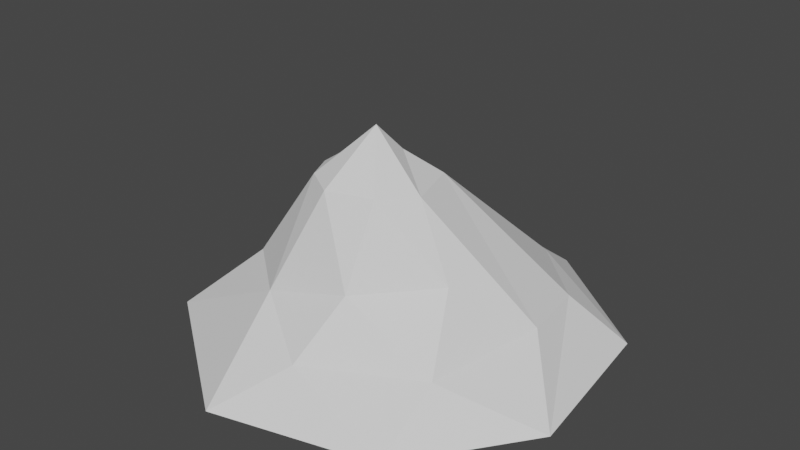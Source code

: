 # Source: ChocolateChips.blend  (saved by Blender 2.92.15; exported with 4.5.12 LTS)
import bpy
from mathutils import Matrix  # noqa: F401  (used for matrix-valued properties, if any)

bpy.ops.wm.read_factory_settings(use_empty=True)
scene = bpy.context.scene
scene.name = 'Scene'

# ---- collections
col_collection = bpy.data.collections.new('Collection'); scene.collection.children.link(col_collection)

# ---- world
world_world = bpy.data.worlds.new('World'); scene.world = world_world
world_world.use_nodes = True; world_world.node_tree.nodes.clear()
_N = world_world.node_tree.nodes; _L = world_world.node_tree.links
n0 = _N.new('ShaderNodeOutputWorld'); n0.name = 'World Output'; n0.location = (300, 300)
n1 = _N.new('ShaderNodeBackground'); n1.name = 'Background'; n1.location = (10, 300)
n1.inputs[0].default_value = (0.05088, 0.05088, 0.05088, 1.0)
_L.new(n1.outputs[0], n0.inputs[0])
n0.is_active_output = True
world_world.color = (0.05088, 0.05088, 0.05088)
world_world.use_sun_shadow = False
world_world.sun_shadow_jitter_overblur = 0.0

# ---- meshes
me_cylinder = bpy.data.meshes.new('Cylinder')
me_cylinder.from_pydata([(0.1105, 0.4051, 0.1722), (0.3646, 0.2083, 0.1722), (0.4051, -0.1105, 0.1722), (0.2393, -0.3396, 0.1721), (1.105e-07, -0.06324, 0.5914), (-0.07053, -0.4198, 0.1722), (-0.3646, -0.2083, 0.1722), (-0.395, 0.1636, 0.1724), (0.1374, 0.2757, 0.2608), (0.07659, 0.02523, 0.4943), (0.2652, 0.1564, 0.261), (0.1109, -0.08051, 0.4964), (0.2924, 0.01126, 0.2725), (0.1909, -0.1058, 0.3659), (0.06886, -0.1489, 0.5046), (0.2381, -0.2069, 0.2535), (0.0654, -0.2202, 0.3548), (0.03091, -0.3138, 0.2525), (-0.01788, -0.1751, 0.5036), (-0.09765, -0.2351, 0.3115), (-0.07651, -0.1377, 0.5053), (-0.2199, -0.1342, 0.3082), (-0.04866, -0.04618, 0.542), (-0.1132, -0.07197, 0.4962), (-0.2845, -0.009258, 0.2791), (-0.2801, 0.1521, 0.2459), (-0.1117, 0.01917, 0.4721), (-0.03773, 0.06518, 0.4785), (-0.1879, 0.3548, 0.1733), (0.02715, -0.02584, 0.5421), (-0.008991, 0.3024, 0.2692)], [], [(4, 11, 29), (4, 14, 11), (4, 18, 14), (18, 4, 20), (20, 4, 22), (22, 4, 29), (30, 0, 28), (28, 27, 30), (26, 27, 28), (26, 22, 27), (25, 26, 28), (23, 22, 26), (26, 25, 24), (24, 23, 26), (21, 23, 24), (20, 22, 23), (16, 18, 19), (17, 5, 3), (15, 16, 17), (14, 16, 13), (15, 3, 2), (12, 13, 15), (11, 13, 12), (29, 11, 9), (9, 8, 30), (29, 9, 27), (1, 2, 3, 5, 6, 7, 28, 0), (7, 6, 21, 24), (27, 22, 29), (25, 28, 7), (24, 25, 7), (6, 5, 19, 21), (21, 20, 23), (20, 21, 19, 18), (2, 1, 10, 12), (5, 17, 19), (16, 19, 17), (14, 18, 16), (15, 17, 3), (15, 13, 16), (11, 14, 13), (12, 15, 2), (12, 10, 9, 11), (1, 0, 8, 10), (8, 9, 10), (30, 8, 0), (27, 9, 30)])
_uv = me_cylinder.uv_layers.new(name='UVMap')
_uv.uv.foreach_set('vector', [0.7133, 1.0, 0.7288, 0.8183, 0.9174, 0.9472, 0.7133, 1.0, 0.6093, 0.8298, 0.7288, 0.8183, 0.7133, 1.0, 0.4853, 0.8221, 0.6093, 0.8298, 0.4853, 0.8221, 0.7133, 1.0, 0.3615, 0.8334, 0.3615, 0.8334, 0.4686, 1.0, 0.1657, 0.9487, 0.1657, 0.9487, 0.4686, 1.0, 0.01633, 0.9462, 0.02077, 0.5619, 0.0, 0.5, 0.06577, 0.5051, 0.06577, 0.5051, 0.05101, 0.7756, 0.02077, 0.5619, 0.1531, 0.774, 0.05101, 0.7756, 0.06577, 0.5051, 0.1531, 0.774, 0.1657, 0.9487, 0.05101, 0.7756, 0.174, 0.5492, 0.1531, 0.774, 0.06577, 0.5051, 0.2607, 0.8037, 0.1657, 0.9487, 0.1531, 0.774, 0.1531, 0.774, 0.174, 0.5492, 0.2438, 0.5797, 0.2438, 0.5797, 0.2607, 0.8037, 0.1531, 0.774, 0.3351, 0.5995, 0.2607, 0.8037, 0.2438, 0.5797, 0.3615, 0.8334, 0.1657, 0.9487, 0.2607, 0.8037, 0.5465, 0.6414, 0.4853, 0.8221, 0.4304, 0.6064, 0.5156, 0.55, 0.4734, 0.5, 0.5977, 0.5, 0.6365, 0.55, 0.5465, 0.6414, 0.5156, 0.55, 0.6093, 0.8298, 0.5465, 0.6414, 0.6737, 0.6446, 0.6365, 0.55, 0.5977, 0.5, 0.7077, 0.5, 0.7413, 0.5739, 0.6737, 0.6446, 0.6365, 0.55, 0.7288, 0.8183, 0.6737, 0.6446, 0.7413, 0.5739, 0.9174, 0.9472, 0.7288, 0.8183, 0.8915, 0.7801, 0.8915, 0.7801, 0.9222, 0.5605, 0.9839, 0.5616, 0.9174, 0.9472, 0.8915, 0.7801, 1.0, 0.7708, 0.9534, 0.3663, 0.9761, 0.1885, 0.8864, 0.05641, 0.7118, 0.02244, 0.5466, 0.1337, 0.5374, 0.3385, 0.6592, 0.4688, 0.8115, 0.4761, 0.1872, 0.5, 0.3327, 0.5, 0.3351, 0.5995, 0.2438, 0.5797, 0.05101, 0.7756, 0.1657, 0.9487, 0.01633, 0.9462, 0.174, 0.5492, 0.06577, 0.5051, 0.1872, 0.5, 0.2438, 0.5797, 0.174, 0.5492, 0.1872, 0.5, 0.3327, 0.5, 0.4734, 0.5, 0.4304, 0.6064, 0.3351, 0.5995, 0.3351, 0.5995, 0.3615, 0.8334, 0.2607, 0.8037, 0.3615, 0.8334, 0.3351, 0.5995, 0.4304, 0.6064, 0.4853, 0.8221, 0.7077, 0.5, 0.8327, 0.5, 0.8308, 0.5495, 0.7413, 0.5739, 0.4734, 0.5, 0.5156, 0.55, 0.4304, 0.6064, 0.5465, 0.6414, 0.4304, 0.6064, 0.5156, 0.55, 0.6093, 0.8298, 0.4853, 0.8221, 0.5465, 0.6414, 0.6365, 0.55, 0.5156, 0.55, 0.5977, 0.5, 0.6365, 0.55, 0.6737, 0.6446, 0.5465, 0.6414, 0.7288, 0.8183, 0.6093, 0.8298, 0.6737, 0.6446, 0.7413, 0.5739, 0.6365, 0.55, 0.7077, 0.5, 0.7413, 0.5739, 0.8308, 0.5495, 0.8915, 0.7801, 0.7288, 0.8183, 0.8327, 0.5, 0.9577, 0.5, 0.9222, 0.5605, 0.8308, 0.5495, 0.9222, 0.5605, 0.8915, 0.7801, 0.8308, 0.5495, 0.9839, 0.5616, 0.9222, 0.5605, 0.9577, 0.5, 1.0, 0.7708, 0.8915, 0.7801, 0.9839, 0.5616])
me_cylinder.use_remesh_fix_poles = True
me_cylinder.use_remesh_preserve_attributes = False
me_cylinder.use_mirror_vertex_groups = False
me_cylinder.update()

# ---- objects
ob_chocolatechip = bpy.data.objects.new('ChocolateChip', me_cylinder)

# ---- transforms, parenting, visibility, modifiers, constraints
ob_chocolatechip.location = (0.0, 0.0, 0.0)
ob_chocolatechip.lineart.crease_threshold = 0.0

# ---- collection membership
col_collection.objects.link(ob_chocolatechip)

# ---- scene / render settings (as saved in the file)
scene.frame_start = 1; scene.frame_end = 250; scene.frame_set(1)
scene.render.engine = 'BLENDER_EEVEE_NEXT'
scene.cycles.use_denoising = False
scene.cycles.samples = 128
scene.cycles.sampling_pattern = 'TABULATED_SOBOL'
scene.cycles.use_adaptive_sampling = False
scene.cycles.use_light_tree = False
scene.view_settings.view_transform = 'Filmic'
bpy.context.view_layer.update()

# ---- added for rendering (the .blend has no active camera and no usable light): camera, sun
cam_auto = bpy.data.cameras.new('AutoCamera')
cam_auto.lens = 50.0
cam_auto.sensor_width = 36.0
cam_auto.clip_end = 1000.0
ob_auto_camera = bpy.data.objects.new('AutoCamera', cam_auto)
scene.collection.objects.link(ob_auto_camera)
ob_auto_camera.location = (1.13681, -1.36548, 1.28722)
ob_auto_camera.rotation_euler = (1.09748, -7.21219e-08, 0.694738)
scene.camera = ob_auto_camera
light_auto_sun = bpy.data.lights.new('AutoSun', 'SUN')
light_auto_sun.energy = 3.0
light_auto_sun.angle = 0.0523599
ob_auto_sun = bpy.data.objects.new('AutoSun', light_auto_sun)
scene.collection.objects.link(ob_auto_sun)
ob_auto_sun.rotation_euler = (0.872665, 0.174533, 0.523599)
bpy.context.view_layer.update()
